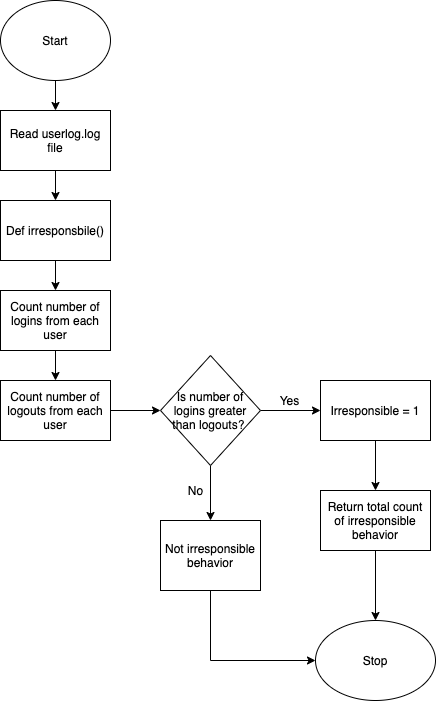

The diagram above was exported from draw.io. Its source (the exported page's mxGraphModel, read from the mxfile embedded in the PNG):
<mxGraphModel dx="670" dy="614" grid="1" gridSize="10" guides="1" tooltips="1" connect="1" arrows="1" fold="1" page="1" pageScale="1" pageWidth="850" pageHeight="1100" math="0" shadow="0">
  <root>
    <mxCell id="0" />
    <mxCell id="1" parent="0" />
    <mxCell id="1ox5IPcEAe_FGzvs_MSS-3" value="" style="edgeStyle=orthogonalEdgeStyle;rounded=0;orthogonalLoop=1;jettySize=auto;html=1;" edge="1" parent="1" source="1ox5IPcEAe_FGzvs_MSS-1" target="1ox5IPcEAe_FGzvs_MSS-2">
      <mxGeometry relative="1" as="geometry" />
    </mxCell>
    <mxCell id="1ox5IPcEAe_FGzvs_MSS-1" value="Start" style="ellipse;whiteSpace=wrap;html=1;" vertex="1" parent="1">
      <mxGeometry x="190" y="30" width="110" height="80" as="geometry" />
    </mxCell>
    <mxCell id="1ox5IPcEAe_FGzvs_MSS-5" value="" style="edgeStyle=orthogonalEdgeStyle;rounded=0;orthogonalLoop=1;jettySize=auto;html=1;" edge="1" parent="1" source="1ox5IPcEAe_FGzvs_MSS-2" target="1ox5IPcEAe_FGzvs_MSS-4">
      <mxGeometry relative="1" as="geometry" />
    </mxCell>
    <mxCell id="1ox5IPcEAe_FGzvs_MSS-2" value="Read userlog.log file" style="whiteSpace=wrap;html=1;" vertex="1" parent="1">
      <mxGeometry x="190" y="140" width="110" height="60" as="geometry" />
    </mxCell>
    <mxCell id="1ox5IPcEAe_FGzvs_MSS-7" value="" style="edgeStyle=orthogonalEdgeStyle;rounded=0;orthogonalLoop=1;jettySize=auto;html=1;" edge="1" parent="1" source="1ox5IPcEAe_FGzvs_MSS-4" target="1ox5IPcEAe_FGzvs_MSS-6">
      <mxGeometry relative="1" as="geometry" />
    </mxCell>
    <mxCell id="1ox5IPcEAe_FGzvs_MSS-4" value="Def irresponsbile()" style="whiteSpace=wrap;html=1;" vertex="1" parent="1">
      <mxGeometry x="190" y="230" width="110" height="60" as="geometry" />
    </mxCell>
    <mxCell id="1ox5IPcEAe_FGzvs_MSS-9" value="" style="edgeStyle=orthogonalEdgeStyle;rounded=0;orthogonalLoop=1;jettySize=auto;html=1;" edge="1" parent="1" source="1ox5IPcEAe_FGzvs_MSS-6" target="1ox5IPcEAe_FGzvs_MSS-8">
      <mxGeometry relative="1" as="geometry" />
    </mxCell>
    <mxCell id="1ox5IPcEAe_FGzvs_MSS-6" value="Count number of logins from each user" style="whiteSpace=wrap;html=1;" vertex="1" parent="1">
      <mxGeometry x="190" y="320" width="110" height="60" as="geometry" />
    </mxCell>
    <mxCell id="1ox5IPcEAe_FGzvs_MSS-11" value="" style="edgeStyle=orthogonalEdgeStyle;rounded=0;orthogonalLoop=1;jettySize=auto;html=1;" edge="1" parent="1" source="1ox5IPcEAe_FGzvs_MSS-8" target="1ox5IPcEAe_FGzvs_MSS-10">
      <mxGeometry relative="1" as="geometry" />
    </mxCell>
    <mxCell id="1ox5IPcEAe_FGzvs_MSS-8" value="Count number of logouts from each user" style="whiteSpace=wrap;html=1;" vertex="1" parent="1">
      <mxGeometry x="190" y="410" width="110" height="60" as="geometry" />
    </mxCell>
    <mxCell id="1ox5IPcEAe_FGzvs_MSS-13" value="" style="edgeStyle=orthogonalEdgeStyle;rounded=0;orthogonalLoop=1;jettySize=auto;html=1;" edge="1" parent="1" source="1ox5IPcEAe_FGzvs_MSS-10" target="1ox5IPcEAe_FGzvs_MSS-12">
      <mxGeometry relative="1" as="geometry" />
    </mxCell>
    <mxCell id="1ox5IPcEAe_FGzvs_MSS-17" value="" style="edgeStyle=orthogonalEdgeStyle;rounded=0;orthogonalLoop=1;jettySize=auto;html=1;" edge="1" parent="1" source="1ox5IPcEAe_FGzvs_MSS-10" target="1ox5IPcEAe_FGzvs_MSS-16">
      <mxGeometry relative="1" as="geometry" />
    </mxCell>
    <mxCell id="1ox5IPcEAe_FGzvs_MSS-10" value="Is number of logins greater than logouts?&amp;nbsp;" style="rhombus;whiteSpace=wrap;html=1;" vertex="1" parent="1">
      <mxGeometry x="350" y="385" width="100" height="110" as="geometry" />
    </mxCell>
    <mxCell id="1ox5IPcEAe_FGzvs_MSS-15" value="" style="edgeStyle=orthogonalEdgeStyle;rounded=0;orthogonalLoop=1;jettySize=auto;html=1;" edge="1" parent="1" source="1ox5IPcEAe_FGzvs_MSS-12" target="1ox5IPcEAe_FGzvs_MSS-14">
      <mxGeometry relative="1" as="geometry" />
    </mxCell>
    <mxCell id="1ox5IPcEAe_FGzvs_MSS-12" value="Irresponsible = 1" style="whiteSpace=wrap;html=1;" vertex="1" parent="1">
      <mxGeometry x="510" y="410" width="110" height="60" as="geometry" />
    </mxCell>
    <mxCell id="1ox5IPcEAe_FGzvs_MSS-21" value="" style="edgeStyle=orthogonalEdgeStyle;rounded=0;orthogonalLoop=1;jettySize=auto;html=1;" edge="1" parent="1" source="1ox5IPcEAe_FGzvs_MSS-14" target="1ox5IPcEAe_FGzvs_MSS-20">
      <mxGeometry relative="1" as="geometry" />
    </mxCell>
    <mxCell id="1ox5IPcEAe_FGzvs_MSS-14" value="Return total count of irresponsible behavior" style="whiteSpace=wrap;html=1;" vertex="1" parent="1">
      <mxGeometry x="510" y="520" width="110" height="60" as="geometry" />
    </mxCell>
    <mxCell id="1ox5IPcEAe_FGzvs_MSS-22" style="edgeStyle=orthogonalEdgeStyle;rounded=0;orthogonalLoop=1;jettySize=auto;html=1;entryX=0;entryY=0.5;entryDx=0;entryDy=0;" edge="1" parent="1" source="1ox5IPcEAe_FGzvs_MSS-16" target="1ox5IPcEAe_FGzvs_MSS-20">
      <mxGeometry relative="1" as="geometry">
        <Array as="points">
          <mxPoint x="400" y="690" />
        </Array>
      </mxGeometry>
    </mxCell>
    <mxCell id="1ox5IPcEAe_FGzvs_MSS-16" value="Not irresponsible behavior" style="whiteSpace=wrap;html=1;" vertex="1" parent="1">
      <mxGeometry x="350" y="550" width="100" height="70" as="geometry" />
    </mxCell>
    <mxCell id="1ox5IPcEAe_FGzvs_MSS-20" value="Stop" style="ellipse;whiteSpace=wrap;html=1;" vertex="1" parent="1">
      <mxGeometry x="505" y="650" width="120" height="80" as="geometry" />
    </mxCell>
    <mxCell id="1ox5IPcEAe_FGzvs_MSS-23" value="Yes" style="text;html=1;align=center;verticalAlign=middle;resizable=0;points=[];autosize=1;" vertex="1" parent="1">
      <mxGeometry x="459" y="420" width="40" height="20" as="geometry" />
    </mxCell>
    <mxCell id="1ox5IPcEAe_FGzvs_MSS-25" value="No" style="text;html=1;align=center;verticalAlign=middle;resizable=0;points=[];autosize=1;" vertex="1" parent="1">
      <mxGeometry x="370" y="510" width="30" height="20" as="geometry" />
    </mxCell>
  </root>
</mxGraphModel>